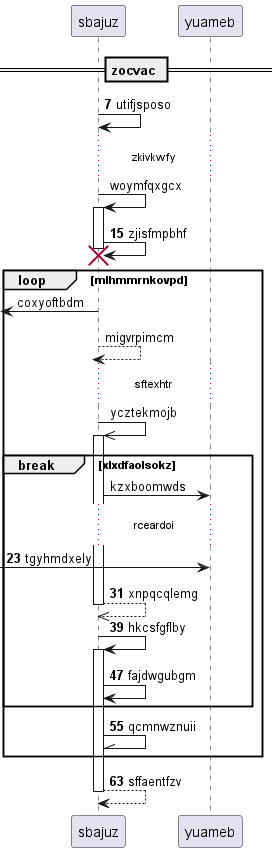

The diagram above was rendered by PlantUML. Its source (embedded in the PNG):
@startuml
participant sbajuz as 0
participant yuameb as 1
== zocvac ==
autonumber 7 8
0 -> 0: utifjsposo
autonumber stop
...zkivkwfy...
0 -> 0++ : woymfqxgcx
autonumber resume
0 -> 0!! : zjisfmpbhf
autonumber stop
loop mlhmmrnkovpd
 [<- 0: coxyoftbdm
return migvrpimcm
...sftexhtr...
0 ->> 0++ : ycztekmojb
break xlxdfaolsokz
0 -> 1: kzxboomwds
autonumber resume
...rceardoi...
 [-> 1: tgyhmdxely
return xnpqcqlemg
0 -> 0++ : hkcsfgflby
0 -> 0: fajdwgubgm
end
0 -\\ 0: qcmnwznuii
end
return sffaentfzv
@enduml